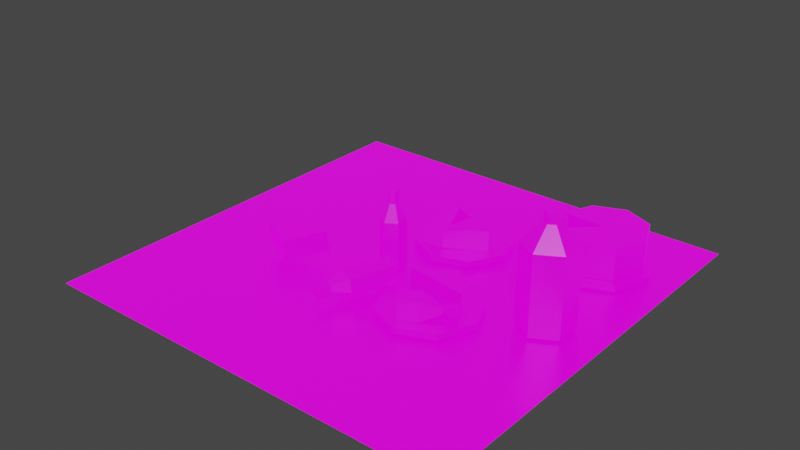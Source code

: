 # Source: picnic.blend  (saved by Blender 3.1.7; exported with 4.5.12 LTS)
import bpy
from mathutils import Matrix  # noqa: F401  (used for matrix-valued properties, if any)

bpy.ops.wm.read_factory_settings(use_empty=True)
scene = bpy.context.scene
scene.name = 'Scene'

# ---- collections
col_collection = bpy.data.collections.new('Collection'); scene.collection.children.link(col_collection)

# ---- images (referenced by path relative to the original .blend; pixels are not part of the script)
import os
ASSET_DIR = os.environ.get("B2B_ASSET_DIR", "")  # directory of the original .blend (textures are referenced by path, not embedded)
HERE = os.path.dirname(os.path.abspath(__file__))  # packed textures are extracted next to this script under _unpacked/

def load_image(name, relpath, width, height, colorspace="sRGB"):
    """Load a texture the original file referenced (path relative to the .blend, or extracted next to this script)."""
    p = next((c for c in (os.path.join(HERE, relpath), os.path.join(ASSET_DIR, relpath)) if relpath and os.path.exists(c)), "")
    if p:
        img = bpy.data.images.load(p, check_existing=True)
        img.name = name
    else:  # same state as the original file: an image datablock whose file is absent (Cycles renders it pink)
        img = bpy.data.images.new(name, width, height)
        img.source = "FILE"
        img.filepath = "//" + (relpath or name)
    img.colorspace_settings.name = colorspace
    return img
img_cake_pop_sammich_and_more_png = load_image('cake pop sammich and more.png', 'cake pop sammich and more.png', 1024, 1024, 'sRGB')

# ---- materials (node trees are filled in below, after node groups)
mat_poicnic = bpy.data.materials.new('poicnic')
mat_poicnic.alpha_threshold = 0.0
mat_poicnic.use_backface_culling = True
mat_poicnic.use_transparent_shadow = False
mat_poicnic.line_color = (0.0, 0.0, 0.0, 1.0)

# ---- material node trees
mat_poicnic.use_nodes = True; mat_poicnic.node_tree.nodes.clear()
_N = mat_poicnic.node_tree.nodes; _L = mat_poicnic.node_tree.links
n0 = _N.new('ShaderNodeOutputMaterial'); n0.name = 'Material Output'; n0.location = (300, 300)
n1 = _N.new('ShaderNodeBsdfPrincipled'); n1.name = 'Principled BSDF'; n1.location = (10, 300)
n1.distribution = 'GGX'
n1.subsurface_method = 'RANDOM_WALK_SKIN'
n1.inputs[0].default_value = (0.0, 0.0, 0.0, 1.0)
n1.inputs[2].default_value = 0.4
n1.inputs[3].default_value = 1.45
n1.inputs[28].default_value = 1.0
n2 = _N.new('ShaderNodeTexImage'); n2.name = 'Image Texture'; n2.location = (-280, -100)
n2.image = img_cake_pop_sammich_and_more_png
_L.new(n1.outputs[0], n0.inputs[0])
_L.new(n2.outputs[0], n1.inputs[27])
n0.is_active_output = True

# ---- world
world_world = bpy.data.worlds.new('World'); scene.world = world_world
world_world.use_nodes = True; world_world.node_tree.nodes.clear()
_N = world_world.node_tree.nodes; _L = world_world.node_tree.links
n0 = _N.new('ShaderNodeOutputWorld'); n0.name = 'World Output'; n0.location = (300, 300)
n1 = _N.new('ShaderNodeBackground'); n1.name = 'Background'; n1.location = (10, 300)
n1.inputs[0].default_value = (0.05088, 0.05088, 0.05088, 1.0)
_L.new(n1.outputs[0], n0.inputs[0])
n0.is_active_output = True
world_world.color = (0.05088, 0.05088, 0.05088)
world_world.use_sun_shadow = False
world_world.sun_shadow_jitter_overblur = 0.0

# ---- meshes
me_cube = bpy.data.meshes.new('Cube')
me_cube.from_pydata([(1.0, 1.0, 0.03848), (1.0, -1.0, 0.03848), (-1.0, 1.0, 0.03848), (-1.0, -1.0, 0.03848)], [], [(0, 2, 3, 1)])
_uv = me_cube.uv_layers.new(name='UVMap')
_uv.uv.foreach_set('vector', [0.0002164, 0.5426, 0.4574, 0.5426, 0.4574, 0.9998, 0.0002165, 0.9998])
me_cube.materials.append(mat_poicnic)
me_cube.use_remesh_preserve_volume = False
me_cube.use_remesh_preserve_attributes = False
me_cube.use_mirror_vertex_groups = False
me_cube.update()
me_cylinder_001 = bpy.data.meshes.new('Cylinder.001')
me_cylinder_001.from_pydata([(0.0, 0.0, -0.1), (0.0, 0.0, 0.05422), (0.0, 0.2, -0.1), (0.0, 0.2, 0.05422), (0.1414, 0.1414, -0.1), (0.1414, 0.1414, 0.05422), (0.2, -8.742e-09, -0.1), (0.2, -8.742e-09, 0.05422), (0.1414, -0.1414, -0.1), (0.1414, -0.1414, 0.05422), (-1.748e-08, -0.2, -0.1), (-1.748e-08, -0.2, 0.05422), (-0.1414, -0.1414, -0.1), (-0.1414, -0.1414, 0.05422), (-0.2, 2.385e-09, -0.1), (-0.2, 2.385e-09, 0.05422), (-0.1414, 0.1414, -0.1), (-0.1414, 0.1414, 0.05422)], [], [(0, 2, 4), (1, 5, 3), (2, 3, 5, 4), (0, 4, 6), (1, 7, 5), (4, 5, 7, 6), (0, 6, 8), (1, 9, 7), (6, 7, 9, 8), (0, 8, 10), (1, 11, 9), (8, 9, 11, 10), (0, 10, 12), (1, 13, 11), (10, 11, 13, 12), (0, 14, 16), (1, 17, 15), (14, 15, 17, 16), (0, 16, 2), (1, 3, 17), (16, 17, 3, 2), (14, 0, 1, 15), (12, 13, 1, 0)])
_uv = me_cylinder_001.uv_layers.new(name='UVMap')
_uv.uv.foreach_set('vector', [0.7992, 0.0803, 0.873, 0.11, 0.8303, 0.1535, 0.5708, 0.1635, 0.5103, 0.3096, 0.4247, 0.224, 0.9874, 0.4685, 0.8762, 0.4685, 0.8762, 0.3794, 0.9874, 0.3794, 0.7992, 0.0803, 0.8303, 0.1535, 0.7695, 0.1541, 0.5708, 0.1635, 0.6312, 0.3096, 0.5103, 0.3096, 0.9874, 0.3794, 0.8762, 0.3794, 0.8762, 0.2903, 0.9874, 0.2903, 0.7992, 0.0803, 0.7695, 0.1541, 0.726, 0.1114, 0.5708, 0.1635, 0.7168, 0.224, 0.6312, 0.3096, 0.9874, 0.2903, 0.8762, 0.2903, 0.8762, 0.2012, 0.9874, 0.2012, 0.7992, 0.0803, 0.726, 0.1114, 0.7254, 0.05055, 0.5708, 0.1635, 0.7168, 0.1031, 0.7168, 0.224, 0.9874, 0.2012, 0.8762, 0.2012, 0.8762, 0.1122, 0.9874, 0.1122, 0.7992, 0.0803, 0.7254, 0.05055, 0.7681, 0.007102, 0.5708, 0.1635, 0.6312, 0.01753, 0.7168, 0.1031, 0.9874, 0.1122, 0.8762, 0.1122, 0.8762, 0.02309, 0.9874, 0.02309, 0.7992, 0.0803, 0.829, 0.00653, 0.8724, 0.04917, 0.5708, 0.1635, 0.4247, 0.1031, 0.5103, 0.01753, 0.9874, 0.6467, 0.8762, 0.6467, 0.8762, 0.5576, 0.9874, 0.5576, 0.7992, 0.0803, 0.8724, 0.04917, 0.873, 0.11, 0.5708, 0.1635, 0.4247, 0.224, 0.4247, 0.1031, 0.9874, 0.5576, 0.8762, 0.5576, 0.8762, 0.4685, 0.9874, 0.4685, 0.9872, 0.6539, 0.9872, 0.7907, 0.8756, 0.792, 0.8756, 0.6552, 0.9872, 0.9275, 0.8756, 0.9287, 0.8756, 0.792, 0.9872, 0.7907])
me_cylinder_001.materials.append(mat_poicnic)
me_cylinder_001.use_remesh_fix_poles = True
me_cylinder_001.use_remesh_preserve_attributes = False
me_cylinder_001.update()
me_cylinder_002 = bpy.data.meshes.new('Cylinder.002')
me_cylinder_002.from_pydata([(0.0, 0.0, -0.1), (0.0, 0.0, 0.1), (0.0, 0.23, -0.1), (0.0, 0.23, 0.1), (0.1626, 0.1626, -0.1), (0.1626, 0.1626, 0.1), (0.23, -1.005e-08, -0.1), (0.23, -1.005e-08, 0.1), (0.1626, -0.1626, -0.1), (0.1626, -0.1626, 0.1), (-2.011e-08, -0.23, -0.1), (-2.011e-08, -0.23, 0.1), (-0.1626, -0.1626, -0.1), (-0.1626, -0.1626, 0.1), (-0.23, 2.743e-09, -0.1), (-0.23, 2.743e-09, 0.1), (-0.1626, 0.1626, -0.1), (-0.1626, 0.1626, 0.1)], [], [(0, 2, 4), (1, 5, 3), (2, 3, 5, 4), (0, 4, 6), (1, 7, 5), (4, 5, 7, 6), (0, 6, 8), (1, 9, 7), (6, 7, 9, 8), (0, 8, 10), (1, 11, 9), (8, 9, 11, 10), (0, 10, 12), (1, 13, 11), (10, 11, 13, 12), (0, 12, 14), (1, 15, 13), (12, 13, 15, 14), (0, 14, 16), (1, 17, 15), (14, 15, 17, 16), (0, 16, 2), (1, 3, 17), (16, 17, 3, 2)])
_uv = me_cylinder_002.uv_layers.new(name='UVMap')
_uv.uv.foreach_set('vector', [0.7868, 0.2942, 0.8578, 0.3237, 0.8162, 0.3653, 0.5417, 0.4428, 0.4952, 0.5552, 0.4294, 0.4894, 0.7976, 0.9784, 0.7976, 0.9875, 0.7478, 0.9875, 0.7478, 0.9784, 0.7868, 0.2942, 0.8162, 0.3653, 0.7573, 0.3653, 0.5417, 0.4428, 0.5883, 0.5552, 0.4952, 0.5552, 0.7478, 0.9784, 0.7478, 0.9875, 0.6979, 0.9875, 0.6979, 0.9784, 0.7868, 0.2942, 0.7573, 0.3653, 0.7157, 0.3237, 0.5417, 0.4428, 0.6541, 0.4894, 0.5883, 0.5552, 0.6979, 0.9784, 0.6979, 0.9875, 0.6481, 0.9875, 0.6481, 0.9784, 0.7868, 0.2942, 0.7157, 0.3237, 0.7157, 0.2648, 0.5417, 0.4428, 0.6541, 0.3963, 0.6541, 0.4894, 0.6481, 0.9784, 0.6481, 0.9875, 0.5982, 0.9875, 0.5982, 0.9784, 0.7868, 0.2942, 0.7157, 0.2648, 0.7573, 0.2231, 0.5417, 0.4428, 0.5883, 0.3305, 0.6541, 0.3963, 0.5982, 0.9784, 0.5982, 0.9875, 0.5484, 0.9875, 0.5484, 0.9784, 0.7868, 0.2942, 0.7573, 0.2231, 0.8162, 0.2231, 0.5417, 0.4428, 0.4952, 0.3305, 0.5883, 0.3305, 0.5484, 0.9784, 0.5484, 0.9875, 0.4985, 0.9875, 0.4985, 0.9784, 0.7868, 0.2942, 0.8162, 0.2231, 0.8578, 0.2648, 0.5417, 0.4428, 0.4294, 0.3963, 0.4952, 0.3305, 0.8973, 0.9784, 0.8973, 0.9875, 0.8475, 0.9875, 0.8475, 0.9784, 0.7868, 0.2942, 0.8578, 0.2648, 0.8578, 0.3237, 0.5417, 0.4428, 0.4294, 0.4894, 0.4294, 0.3963, 0.8475, 0.9784, 0.8475, 0.9875, 0.7976, 0.9875, 0.7976, 0.9784])
me_cylinder_002.materials.append(mat_poicnic)
me_cylinder_002.use_remesh_fix_poles = True
me_cylinder_002.use_remesh_preserve_attributes = False
me_cylinder_002.update()
me_cylinder_004 = bpy.data.meshes.new('Cylinder.004')
me_cylinder_004.from_pydata([(0.0, 0.06, -0.165), (0.0, 0.06, 0.05649), (0.05196, 0.03, -0.165), (0.05196, 0.03, 0.05649), (0.05196, -0.03, -0.165), (0.05196, -0.03, 0.05649), (-5.245e-09, -0.06, -0.165), (-5.245e-09, -0.06, 0.05649), (-0.05196, -0.03, -0.165), (-0.05196, -0.03, 0.05649), (-0.05196, 0.03, -0.165), (-0.05196, 0.03, 0.05649), (-7.614e-10, 0.02429, 0.132), (0.02104, 0.01215, 0.132), (0.02104, -0.01215, 0.132), (-2.885e-09, -0.02429, 0.132), (-0.02104, -0.01215, 0.132), (-0.02104, 0.01215, 0.132), (-5.142e-09, 0.02429, 0.1897), (0.02104, 0.01215, 0.1897), (0.02104, -0.01215, 0.1897), (-7.265e-09, -0.02429, 0.1897), (-0.02104, -0.01215, 0.1897), (-0.02104, 0.01215, 0.1897)], [], [(0, 1, 3, 2), (2, 3, 5, 4), (4, 5, 7, 6), (6, 7, 9, 8), (5, 3, 13, 14), (8, 9, 11, 10), (10, 11, 1, 0), (0, 2, 4, 6, 8, 10), (15, 14, 20, 21), (11, 9, 16, 17), (3, 1, 12, 13), (7, 5, 14, 15), (1, 11, 17, 12), (9, 7, 15, 16), (19, 18, 23, 22, 21, 20), (13, 12, 18, 19), (12, 17, 23, 18), (16, 15, 21, 22), (14, 13, 19, 20), (17, 16, 22, 23)])
_uv = me_cylinder_004.uv_layers.new(name='UVMap')
_uv.uv.foreach_set('vector', [0.2309, 0.3176, 0.2309, 0.4388, 0.1863, 0.4388, 0.1863, 0.3176, 0.1863, 0.3176, 0.1863, 0.4388, 0.1417, 0.4388, 0.1417, 0.3176, 0.1417, 0.3176, 0.1417, 0.4388, 0.09712, 0.4388, 0.09712, 0.3176, 0.09712, 0.3176, 0.09712, 0.4388, 0.05253, 0.4388, 0.05253, 0.3176, 0.1417, 0.4388, 0.1863, 0.4388, 0.173, 0.4903, 0.155, 0.4903, 0.05253, 0.3176, 0.05253, 0.4388, 0.00795, 0.4388, 0.00795, 0.3176, 0.2754, 0.3176, 0.2755, 0.4388, 0.2309, 0.4388, 0.2309, 0.3176, 0.3733, 0.4946, 0.3542, 0.5276, 0.3161, 0.5276, 0.297, 0.4946, 0.3161, 0.4615, 0.3542, 0.4615, 0.1104, 0.4903, 0.1284, 0.4903, 0.1284, 0.5332, 0.1104, 0.5332, 0.00795, 0.4388, 0.05253, 0.4388, 0.03927, 0.4903, 0.02122, 0.4903, 0.1863, 0.4388, 0.2309, 0.4388, 0.2176, 0.4903, 0.1995, 0.4903, 0.09712, 0.4388, 0.1417, 0.4388, 0.1284, 0.4903, 0.1104, 0.4903, 0.2309, 0.4388, 0.2755, 0.4388, 0.2622, 0.4903, 0.2441, 0.4903, 0.05253, 0.4388, 0.09712, 0.4388, 0.08385, 0.4903, 0.0658, 0.4903, 0.3733, 0.5142, 0.3811, 0.5008, 0.3965, 0.5008, 0.4042, 0.5142, 0.3965, 0.5276, 0.3811, 0.5276, 0.1995, 0.4903, 0.2176, 0.4903, 0.2176, 0.5332, 0.1995, 0.5332, 0.2441, 0.4903, 0.2622, 0.4903, 0.2622, 0.5332, 0.2441, 0.5332, 0.0658, 0.4903, 0.08385, 0.4903, 0.08385, 0.5332, 0.0658, 0.5332, 0.155, 0.4903, 0.173, 0.4903, 0.173, 0.5332, 0.155, 0.5332, 0.02122, 0.4903, 0.03927, 0.4903, 0.03927, 0.5332, 0.02122, 0.5332])
me_cylinder_004.materials.append(mat_poicnic)
me_cylinder_004.use_remesh_fix_poles = True
me_cylinder_004.use_remesh_preserve_attributes = False
me_cylinder_004.update()
me_cylinder_005 = bpy.data.meshes.new('Cylinder.005')
me_cylinder_005.from_pydata([(0.0, 0.06, -0.165), (0.0, 0.06, 0.1302), (0.05196, 0.03, -0.165), (0.05196, 0.03, 0.1302), (0.05196, -0.03, -0.165), (0.05196, -0.03, 0.1302), (-5.245e-09, -0.06, -0.165), (-5.245e-09, -0.06, 0.1302), (-0.05196, -0.03, -0.165), (-0.05196, -0.03, 0.1302), (-0.05196, 0.03, -0.165), (-0.05196, 0.03, 0.1302), (1.841e-08, 0.01658, 0.2028), (0.01436, 0.008288, 0.2028), (0.01436, -0.008288, 0.2028), (1.696e-08, -0.01658, 0.2028), (-0.01436, -0.008288, 0.2028), (-0.01436, 0.008288, 0.2028), (1.542e-08, 0.01658, 0.2421), (0.01436, 0.008288, 0.2421), (0.01436, -0.008288, 0.2421), (1.398e-08, -0.01658, 0.2421), (-0.01436, -0.008288, 0.2421), (-0.01436, 0.008288, 0.2421)], [], [(0, 1, 3, 2), (2, 3, 5, 4), (4, 5, 7, 6), (6, 7, 9, 8), (5, 3, 13, 14), (8, 9, 11, 10), (10, 11, 1, 0), (0, 2, 4, 6, 8, 10), (15, 14, 20, 21), (11, 9, 16, 17), (3, 1, 12, 13), (7, 5, 14, 15), (1, 11, 17, 12), (9, 7, 15, 16), (19, 18, 23, 22, 21, 20), (13, 12, 18, 19), (12, 17, 23, 18), (16, 15, 21, 22), (14, 13, 19, 20), (17, 16, 22, 23)])
_uv = me_cylinder_005.uv_layers.new(name='UVMap')
_uv.uv.foreach_set('vector', [0.3384, 0.01418, 0.3384, 0.185, 0.2727, 0.185, 0.2727, 0.01418, 0.2727, 0.01418, 0.2727, 0.185, 0.207, 0.185, 0.207, 0.01418, 0.207, 0.01418, 0.207, 0.185, 0.1413, 0.185, 0.1413, 0.01418, 0.1413, 0.01418, 0.1413, 0.185, 0.07564, 0.185, 0.07564, 0.01418, 0.207, 0.185, 0.2727, 0.185, 0.2489, 0.2574, 0.2308, 0.2574, 0.07564, 0.01418, 0.07564, 0.185, 0.009952, 0.185, 0.009952, 0.01418, 0.4041, 0.01418, 0.4041, 0.185, 0.3384, 0.185, 0.3384, 0.01418, 0.324, 0.334, 0.3831, 0.334, 0.4126, 0.3851, 0.3831, 0.4363, 0.324, 0.4363, 0.2945, 0.3851, 0.1651, 0.2574, 0.1832, 0.2574, 0.1832, 0.3004, 0.1651, 0.3004, 0.009952, 0.185, 0.07564, 0.185, 0.05187, 0.2574, 0.03372, 0.2574, 0.2727, 0.185, 0.3384, 0.185, 0.3146, 0.2574, 0.2965, 0.2574, 0.1413, 0.185, 0.207, 0.185, 0.1832, 0.2574, 0.1651, 0.2574, 0.3384, 0.185, 0.4041, 0.185, 0.3803, 0.2574, 0.3621, 0.2574, 0.07564, 0.185, 0.1413, 0.185, 0.1176, 0.2574, 0.09941, 0.2574, 0.3862, 0.4766, 0.378, 0.4624, 0.3862, 0.4483, 0.4025, 0.4483, 0.4107, 0.4624, 0.4025, 0.4766, 0.2965, 0.2574, 0.3146, 0.2574, 0.3146, 0.3004, 0.2965, 0.3004, 0.3621, 0.2574, 0.3803, 0.2574, 0.3803, 0.3004, 0.3621, 0.3004, 0.09941, 0.2574, 0.1176, 0.2574, 0.1176, 0.3004, 0.09941, 0.3004, 0.2308, 0.2574, 0.2489, 0.2574, 0.2489, 0.3004, 0.2308, 0.3004, 0.03372, 0.2574, 0.05187, 0.2574, 0.05187, 0.3004, 0.03372, 0.3004])
me_cylinder_005.materials.append(mat_poicnic)
me_cylinder_005.use_remesh_fix_poles = True
me_cylinder_005.use_remesh_preserve_attributes = False
me_cylinder_005.update()
me_cube_003 = bpy.data.meshes.new('Cube.003')
me_cube_003.from_pydata([(-0.9399, -0.9542, -0.5952), (-0.9637, -0.9542, 0.3954), (1.06, -0.9542, -0.5952), (1.036, -0.9542, 0.3954), (1.06, 1.046, -0.5952), (1.036, 1.046, 0.3954)], [], [(0, 1, 5, 4), (4, 2, 0), (4, 5, 3, 2), (2, 3, 1, 0), (1, 3, 5)])
_uv = me_cube_003.uv_layers.new(name='UVMap')
_uv.uv.foreach_set('vector', [0.811, 0.3917, 0.8637, 0.4426, 0.7158, 0.5905, 0.6632, 0.5396, 0.6632, 0.5396, 0.6632, 0.3917, 0.811, 0.3917, 0.4817, 0.7014, 0.4826, 0.6269, 0.633, 0.6287, 0.6321, 0.7032, 0.6321, 0.7032, 0.633, 0.6287, 0.7835, 0.6269, 0.7826, 0.7014, 0.8637, 0.4426, 0.8637, 0.5905, 0.7158, 0.5905])
me_cube_003.materials.append(mat_poicnic)
me_cube_003.use_remesh_fix_poles = True
me_cube_003.use_remesh_preserve_attributes = False
me_cube_003.update()
me_cube_006 = bpy.data.meshes.new('Cube.006')
me_cube_006.from_pydata([(-0.03007, -0.03007, -0.03007), (-0.03007, -0.03007, 0.03007), (-0.03007, 0.03007, -0.03007), (-0.03007, 0.03007, 0.03007), (0.03007, -0.03007, -0.03007), (0.03007, -0.03007, 0.03007), (0.03007, 0.03007, -0.03007), (0.03007, 0.03007, 0.03007), (0.08647, 0.009292, 0.009292), (0.08647, 0.009292, -0.009292), (0.08647, -0.009292, -0.009292), (0.08647, -0.009292, 0.009292), (0.1266, 0.01738, 0.01738), (0.1266, 0.01738, -0.01738), (0.1266, -0.01738, -0.01738), (0.1266, -0.01738, 0.01738)], [], [(0, 1, 3, 2), (2, 3, 7, 6), (7, 5, 11, 8), (4, 5, 1, 0), (2, 6, 4, 0), (7, 3, 1, 5), (11, 10, 14, 15), (6, 7, 8, 9), (5, 4, 10, 11), (4, 6, 9, 10), (13, 12, 15, 14), (10, 9, 13, 14), (8, 11, 15, 12), (9, 8, 12, 13)])
_uv = me_cube_006.uv_layers.new(name='UVMap')
_uv.uv.foreach_set('vector', [0.8646, 0.7427, 0.7989, 0.7427, 0.7989, 0.677, 0.8646, 0.677, 0.6676, 0.7427, 0.7333, 0.7427, 0.7333, 0.8083, 0.6676, 0.8083, 0.7333, 0.8083, 0.7989, 0.8083, 0.7763, 0.874, 0.756, 0.874, 0.8646, 0.8083, 0.7989, 0.8083, 0.7989, 0.7427, 0.8646, 0.7427, 0.6676, 0.7427, 0.6676, 0.8083, 0.602, 0.8083, 0.602, 0.7427, 0.7333, 0.8083, 0.7333, 0.7427, 0.7989, 0.7427, 0.7989, 0.8083, 0.8216, 0.874, 0.8419, 0.874, 0.8508, 0.9187, 0.8128, 0.9187, 0.6676, 0.8083, 0.7333, 0.8083, 0.7106, 0.874, 0.6903, 0.874, 0.7989, 0.8083, 0.8646, 0.8083, 0.8419, 0.874, 0.8216, 0.874, 0.602, 0.8083, 0.6676, 0.8083, 0.6449, 0.874, 0.6246, 0.874, 0.8508, 0.9566, 0.8128, 0.9566, 0.8128, 0.9187, 0.8508, 0.9187, 0.6246, 0.874, 0.6449, 0.874, 0.6538, 0.9187, 0.6158, 0.9187, 0.756, 0.874, 0.7763, 0.874, 0.7851, 0.9187, 0.7471, 0.9187, 0.6903, 0.874, 0.7106, 0.874, 0.7194, 0.9187, 0.6815, 0.9187])
me_cube_006.materials.append(mat_poicnic)
me_cube_006.use_remesh_fix_poles = True
me_cube_006.use_remesh_preserve_attributes = False
me_cube_006.update()
me_cylinder_008 = bpy.data.meshes.new('Cylinder.008')
me_cylinder_008.from_pydata([(0.0, 0.0, -0.1), (0.0, 0.0, 0.1), (0.0, 0.23, -0.1), (0.0, 0.23, 0.1), (0.1626, 0.1626, -0.1), (0.1626, 0.1626, 0.1), (0.23, -1.005e-08, -0.1), (0.23, -1.005e-08, 0.1), (0.1626, -0.1626, -0.1), (0.1626, -0.1626, 0.1), (-2.011e-08, -0.23, -0.1), (-2.011e-08, -0.23, 0.1), (-0.1626, -0.1626, -0.1), (-0.1626, -0.1626, 0.1), (-0.23, 2.743e-09, -0.1), (-0.23, 2.743e-09, 0.1), (-0.1626, 0.1626, -0.1), (-0.1626, 0.1626, 0.1)], [], [(0, 2, 4), (1, 5, 3), (2, 3, 5, 4), (0, 4, 6), (1, 7, 5), (4, 5, 7, 6), (0, 6, 8), (1, 9, 7), (6, 7, 9, 8), (0, 8, 10), (1, 11, 9), (8, 9, 11, 10), (0, 10, 12), (1, 13, 11), (10, 11, 13, 12), (0, 12, 14), (1, 15, 13), (12, 13, 15, 14), (0, 14, 16), (1, 17, 15), (14, 15, 17, 16), (0, 16, 2), (1, 3, 17), (16, 17, 3, 2)])
_uv = me_cylinder_008.uv_layers.new(name='UVMap')
_uv.uv.foreach_set('vector', [0.7868, 0.2942, 0.8578, 0.3237, 0.8162, 0.3653, 0.5417, 0.4428, 0.4952, 0.5552, 0.4294, 0.4894, 0.7976, 0.9784, 0.7976, 0.9875, 0.7478, 0.9875, 0.7478, 0.9784, 0.7868, 0.2942, 0.8162, 0.3653, 0.7573, 0.3653, 0.5417, 0.4428, 0.5883, 0.5552, 0.4952, 0.5552, 0.7478, 0.9784, 0.7478, 0.9875, 0.6979, 0.9875, 0.6979, 0.9784, 0.7868, 0.2942, 0.7573, 0.3653, 0.7157, 0.3237, 0.5417, 0.4428, 0.6541, 0.4894, 0.5883, 0.5552, 0.6979, 0.9784, 0.6979, 0.9875, 0.6481, 0.9875, 0.6481, 0.9784, 0.7868, 0.2942, 0.7157, 0.3237, 0.7157, 0.2648, 0.5417, 0.4428, 0.6541, 0.3963, 0.6541, 0.4894, 0.6481, 0.9784, 0.6481, 0.9875, 0.5982, 0.9875, 0.5982, 0.9784, 0.7868, 0.2942, 0.7157, 0.2648, 0.7573, 0.2231, 0.5417, 0.4428, 0.5883, 0.3305, 0.6541, 0.3963, 0.5982, 0.9784, 0.5982, 0.9875, 0.5484, 0.9875, 0.5484, 0.9784, 0.7868, 0.2942, 0.7573, 0.2231, 0.8162, 0.2231, 0.5417, 0.4428, 0.4952, 0.3305, 0.5883, 0.3305, 0.5484, 0.9784, 0.5484, 0.9875, 0.4985, 0.9875, 0.4985, 0.9784, 0.7868, 0.2942, 0.8162, 0.2231, 0.8578, 0.2648, 0.5417, 0.4428, 0.4294, 0.3963, 0.4952, 0.3305, 0.8973, 0.9784, 0.8973, 0.9875, 0.8475, 0.9875, 0.8475, 0.9784, 0.7868, 0.2942, 0.8578, 0.2648, 0.8578, 0.3237, 0.5417, 0.4428, 0.4294, 0.4894, 0.4294, 0.3963, 0.8475, 0.9784, 0.8475, 0.9875, 0.7976, 0.9875, 0.7976, 0.9784])
me_cylinder_008.materials.append(mat_poicnic)
me_cylinder_008.use_remesh_fix_poles = True
me_cylinder_008.use_remesh_preserve_attributes = False
me_cylinder_008.update()
me_cube_007 = bpy.data.meshes.new('Cube.007')
me_cube_007.from_pydata([(-0.9399, -0.9542, -0.5952), (-0.9637, -0.9542, 0.3954), (1.06, -0.9542, -0.5952), (1.036, -0.9542, 0.3954), (1.06, 1.046, -0.5952), (1.036, 1.046, 0.3954)], [], [(0, 1, 5, 4), (4, 2, 0), (4, 5, 3, 2), (2, 3, 1, 0), (1, 3, 5)])
_uv = me_cube_007.uv_layers.new(name='UVMap')
_uv.uv.foreach_set('vector', [0.811, 0.3917, 0.8637, 0.4426, 0.7158, 0.5905, 0.6632, 0.5396, 0.6632, 0.5396, 0.6632, 0.3917, 0.811, 0.3917, 0.4817, 0.7014, 0.4826, 0.6269, 0.633, 0.6287, 0.6321, 0.7032, 0.6321, 0.7032, 0.633, 0.6287, 0.7835, 0.6269, 0.7826, 0.7014, 0.8637, 0.4426, 0.8637, 0.5905, 0.7158, 0.5905])
me_cube_007.materials.append(mat_poicnic)
me_cube_007.use_remesh_fix_poles = True
me_cube_007.use_remesh_preserve_attributes = False
me_cube_007.update()
me_cylinder_009 = bpy.data.meshes.new('Cylinder.009')
me_cylinder_009.from_pydata([(0.0, 0.0, -0.1), (0.0, 0.0, 0.1), (0.0, 0.23, -0.1), (0.0, 0.23, 0.1), (0.1626, 0.1626, -0.1), (0.1626, 0.1626, 0.1), (0.23, -1.005e-08, -0.1), (0.23, -1.005e-08, 0.1), (0.1626, -0.1626, -0.1), (0.1626, -0.1626, 0.1), (-2.011e-08, -0.23, -0.1), (-2.011e-08, -0.23, 0.1), (-0.1626, -0.1626, -0.1), (-0.1626, -0.1626, 0.1), (-0.23, 2.743e-09, -0.1), (-0.23, 2.743e-09, 0.1), (-0.1626, 0.1626, -0.1), (-0.1626, 0.1626, 0.1)], [], [(0, 2, 4), (1, 5, 3), (2, 3, 5, 4), (0, 4, 6), (1, 7, 5), (4, 5, 7, 6), (0, 6, 8), (1, 9, 7), (6, 7, 9, 8), (0, 8, 10), (1, 11, 9), (8, 9, 11, 10), (0, 10, 12), (1, 13, 11), (10, 11, 13, 12), (0, 12, 14), (1, 15, 13), (12, 13, 15, 14), (0, 14, 16), (1, 17, 15), (14, 15, 17, 16), (0, 16, 2), (1, 3, 17), (16, 17, 3, 2)])
_uv = me_cylinder_009.uv_layers.new(name='UVMap')
_uv.uv.foreach_set('vector', [0.7868, 0.2942, 0.8578, 0.3237, 0.8162, 0.3653, 0.5417, 0.4428, 0.4952, 0.5552, 0.4294, 0.4894, 0.7976, 0.9784, 0.7976, 0.9875, 0.7478, 0.9875, 0.7478, 0.9784, 0.7868, 0.2942, 0.8162, 0.3653, 0.7573, 0.3653, 0.5417, 0.4428, 0.5883, 0.5552, 0.4952, 0.5552, 0.7478, 0.9784, 0.7478, 0.9875, 0.6979, 0.9875, 0.6979, 0.9784, 0.7868, 0.2942, 0.7573, 0.3653, 0.7157, 0.3237, 0.5417, 0.4428, 0.6541, 0.4894, 0.5883, 0.5552, 0.6979, 0.9784, 0.6979, 0.9875, 0.6481, 0.9875, 0.6481, 0.9784, 0.7868, 0.2942, 0.7157, 0.3237, 0.7157, 0.2648, 0.5417, 0.4428, 0.6541, 0.3963, 0.6541, 0.4894, 0.6481, 0.9784, 0.6481, 0.9875, 0.5982, 0.9875, 0.5982, 0.9784, 0.7868, 0.2942, 0.7157, 0.2648, 0.7573, 0.2231, 0.5417, 0.4428, 0.5883, 0.3305, 0.6541, 0.3963, 0.5982, 0.9784, 0.5982, 0.9875, 0.5484, 0.9875, 0.5484, 0.9784, 0.7868, 0.2942, 0.7573, 0.2231, 0.8162, 0.2231, 0.5417, 0.4428, 0.4952, 0.3305, 0.5883, 0.3305, 0.5484, 0.9784, 0.5484, 0.9875, 0.4985, 0.9875, 0.4985, 0.9784, 0.7868, 0.2942, 0.8162, 0.2231, 0.8578, 0.2648, 0.5417, 0.4428, 0.4294, 0.3963, 0.4952, 0.3305, 0.8973, 0.9784, 0.8973, 0.9875, 0.8475, 0.9875, 0.8475, 0.9784, 0.7868, 0.2942, 0.8578, 0.2648, 0.8578, 0.3237, 0.5417, 0.4428, 0.4294, 0.4894, 0.4294, 0.3963, 0.8475, 0.9784, 0.8475, 0.9875, 0.7976, 0.9875, 0.7976, 0.9784])
me_cylinder_009.materials.append(mat_poicnic)
me_cylinder_009.use_remesh_fix_poles = True
me_cylinder_009.use_remesh_preserve_attributes = False
me_cylinder_009.update()
me_cube_008 = bpy.data.meshes.new('Cube.008')
me_cube_008.from_pydata([(-0.9399, -0.9542, -0.5952), (-0.9637, -0.9542, 0.3954), (1.06, -0.9542, -0.5952), (1.036, -0.9542, 0.3954), (1.06, 1.046, -0.5952), (1.036, 1.046, 0.3954)], [], [(0, 1, 5, 4), (4, 2, 0), (4, 5, 3, 2), (2, 3, 1, 0), (1, 3, 5)])
_uv = me_cube_008.uv_layers.new(name='UVMap')
_uv.uv.foreach_set('vector', [0.811, 0.3917, 0.8637, 0.4426, 0.7158, 0.5905, 0.6632, 0.5396, 0.6632, 0.5396, 0.6632, 0.3917, 0.811, 0.3917, 0.4817, 0.7014, 0.4826, 0.6269, 0.633, 0.6287, 0.6321, 0.7032, 0.6321, 0.7032, 0.633, 0.6287, 0.7835, 0.6269, 0.7826, 0.7014, 0.8637, 0.4426, 0.8637, 0.5905, 0.7158, 0.5905])
me_cube_008.materials.append(mat_poicnic)
me_cube_008.use_remesh_fix_poles = True
me_cube_008.use_remesh_preserve_attributes = False
me_cube_008.update()
me_cylinder_010 = bpy.data.meshes.new('Cylinder.010')
me_cylinder_010.from_pydata([(0.0, 0.06, -0.165), (0.0, 0.06, 0.05649), (0.05196, 0.03, -0.165), (0.05196, 0.03, 0.05649), (0.05196, -0.03, -0.165), (0.05196, -0.03, 0.05649), (-5.245e-09, -0.06, -0.165), (-5.245e-09, -0.06, 0.05649), (-0.05196, -0.03, -0.165), (-0.05196, -0.03, 0.05649), (-0.05196, 0.03, -0.165), (-0.05196, 0.03, 0.05649), (-7.614e-10, 0.02429, 0.132), (0.02104, 0.01215, 0.132), (0.02104, -0.01215, 0.132), (-2.885e-09, -0.02429, 0.132), (-0.02104, -0.01215, 0.132), (-0.02104, 0.01215, 0.132), (-5.142e-09, 0.02429, 0.1897), (0.02104, 0.01215, 0.1897), (0.02104, -0.01215, 0.1897), (-7.265e-09, -0.02429, 0.1897), (-0.02104, -0.01215, 0.1897), (-0.02104, 0.01215, 0.1897)], [], [(0, 1, 3, 2), (2, 3, 5, 4), (4, 5, 7, 6), (6, 7, 9, 8), (5, 3, 13, 14), (8, 9, 11, 10), (10, 11, 1, 0), (0, 2, 4, 6, 8, 10), (15, 14, 20, 21), (11, 9, 16, 17), (3, 1, 12, 13), (7, 5, 14, 15), (1, 11, 17, 12), (9, 7, 15, 16), (19, 18, 23, 22, 21, 20), (13, 12, 18, 19), (12, 17, 23, 18), (16, 15, 21, 22), (14, 13, 19, 20), (17, 16, 22, 23)])
_uv = me_cylinder_010.uv_layers.new(name='UVMap')
_uv.uv.foreach_set('vector', [0.2309, 0.3176, 0.2309, 0.4388, 0.1863, 0.4388, 0.1863, 0.3176, 0.1863, 0.3176, 0.1863, 0.4388, 0.1417, 0.4388, 0.1417, 0.3176, 0.1417, 0.3176, 0.1417, 0.4388, 0.09712, 0.4388, 0.09712, 0.3176, 0.09712, 0.3176, 0.09712, 0.4388, 0.05253, 0.4388, 0.05253, 0.3176, 0.1417, 0.4388, 0.1863, 0.4388, 0.173, 0.4903, 0.155, 0.4903, 0.05253, 0.3176, 0.05253, 0.4388, 0.00795, 0.4388, 0.00795, 0.3176, 0.2754, 0.3176, 0.2755, 0.4388, 0.2309, 0.4388, 0.2309, 0.3176, 0.3733, 0.4946, 0.3542, 0.5276, 0.3161, 0.5276, 0.297, 0.4946, 0.3161, 0.4615, 0.3542, 0.4615, 0.1104, 0.4903, 0.1284, 0.4903, 0.1284, 0.5332, 0.1104, 0.5332, 0.00795, 0.4388, 0.05253, 0.4388, 0.03927, 0.4903, 0.02122, 0.4903, 0.1863, 0.4388, 0.2309, 0.4388, 0.2176, 0.4903, 0.1995, 0.4903, 0.09712, 0.4388, 0.1417, 0.4388, 0.1284, 0.4903, 0.1104, 0.4903, 0.2309, 0.4388, 0.2755, 0.4388, 0.2622, 0.4903, 0.2441, 0.4903, 0.05253, 0.4388, 0.09712, 0.4388, 0.08385, 0.4903, 0.0658, 0.4903, 0.3733, 0.5142, 0.3811, 0.5008, 0.3965, 0.5008, 0.4042, 0.5142, 0.3965, 0.5276, 0.3811, 0.5276, 0.1995, 0.4903, 0.2176, 0.4903, 0.2176, 0.5332, 0.1995, 0.5332, 0.2441, 0.4903, 0.2622, 0.4903, 0.2622, 0.5332, 0.2441, 0.5332, 0.0658, 0.4903, 0.08385, 0.4903, 0.08385, 0.5332, 0.0658, 0.5332, 0.155, 0.4903, 0.173, 0.4903, 0.173, 0.5332, 0.155, 0.5332, 0.02122, 0.4903, 0.03927, 0.4903, 0.03927, 0.5332, 0.02122, 0.5332])
me_cylinder_010.materials.append(mat_poicnic)
me_cylinder_010.use_remesh_fix_poles = True
me_cylinder_010.use_remesh_preserve_attributes = False
me_cylinder_010.update()
me_cylinder_011 = bpy.data.meshes.new('Cylinder.011')
me_cylinder_011.from_pydata([(0.0, 0.06, -0.165), (0.0, 0.06, 0.05649), (0.05196, 0.03, -0.165), (0.05196, 0.03, 0.05649), (0.05196, -0.03, -0.165), (0.05196, -0.03, 0.05649), (-5.245e-09, -0.06, -0.165), (-5.245e-09, -0.06, 0.05649), (-0.05196, -0.03, -0.165), (-0.05196, -0.03, 0.05649), (-0.05196, 0.03, -0.165), (-0.05196, 0.03, 0.05649), (-7.614e-10, 0.02429, 0.132), (0.02104, 0.01215, 0.132), (0.02104, -0.01215, 0.132), (-2.885e-09, -0.02429, 0.132), (-0.02104, -0.01215, 0.132), (-0.02104, 0.01215, 0.132), (-5.142e-09, 0.02429, 0.1897), (0.02104, 0.01215, 0.1897), (0.02104, -0.01215, 0.1897), (-7.265e-09, -0.02429, 0.1897), (-0.02104, -0.01215, 0.1897), (-0.02104, 0.01215, 0.1897)], [], [(0, 1, 3, 2), (2, 3, 5, 4), (4, 5, 7, 6), (6, 7, 9, 8), (5, 3, 13, 14), (8, 9, 11, 10), (10, 11, 1, 0), (0, 2, 4, 6, 8, 10), (15, 14, 20, 21), (11, 9, 16, 17), (3, 1, 12, 13), (7, 5, 14, 15), (1, 11, 17, 12), (9, 7, 15, 16), (19, 18, 23, 22, 21, 20), (13, 12, 18, 19), (12, 17, 23, 18), (16, 15, 21, 22), (14, 13, 19, 20), (17, 16, 22, 23)])
_uv = me_cylinder_011.uv_layers.new(name='UVMap')
_uv.uv.foreach_set('vector', [0.2309, 0.3176, 0.2309, 0.4388, 0.1863, 0.4388, 0.1863, 0.3176, 0.1863, 0.3176, 0.1863, 0.4388, 0.1417, 0.4388, 0.1417, 0.3176, 0.1417, 0.3176, 0.1417, 0.4388, 0.09712, 0.4388, 0.09712, 0.3176, 0.09712, 0.3176, 0.09712, 0.4388, 0.05253, 0.4388, 0.05253, 0.3176, 0.1417, 0.4388, 0.1863, 0.4388, 0.173, 0.4903, 0.155, 0.4903, 0.05253, 0.3176, 0.05253, 0.4388, 0.00795, 0.4388, 0.00795, 0.3176, 0.2754, 0.3176, 0.2755, 0.4388, 0.2309, 0.4388, 0.2309, 0.3176, 0.3733, 0.4946, 0.3542, 0.5276, 0.3161, 0.5276, 0.297, 0.4946, 0.3161, 0.4615, 0.3542, 0.4615, 0.1104, 0.4903, 0.1284, 0.4903, 0.1284, 0.5332, 0.1104, 0.5332, 0.00795, 0.4388, 0.05253, 0.4388, 0.03927, 0.4903, 0.02122, 0.4903, 0.1863, 0.4388, 0.2309, 0.4388, 0.2176, 0.4903, 0.1995, 0.4903, 0.09712, 0.4388, 0.1417, 0.4388, 0.1284, 0.4903, 0.1104, 0.4903, 0.2309, 0.4388, 0.2755, 0.4388, 0.2622, 0.4903, 0.2441, 0.4903, 0.05253, 0.4388, 0.09712, 0.4388, 0.08385, 0.4903, 0.0658, 0.4903, 0.3733, 0.5142, 0.3811, 0.5008, 0.3965, 0.5008, 0.4042, 0.5142, 0.3965, 0.5276, 0.3811, 0.5276, 0.1995, 0.4903, 0.2176, 0.4903, 0.2176, 0.5332, 0.1995, 0.5332, 0.2441, 0.4903, 0.2622, 0.4903, 0.2622, 0.5332, 0.2441, 0.5332, 0.0658, 0.4903, 0.08385, 0.4903, 0.08385, 0.5332, 0.0658, 0.5332, 0.155, 0.4903, 0.173, 0.4903, 0.173, 0.5332, 0.155, 0.5332, 0.02122, 0.4903, 0.03927, 0.4903, 0.03927, 0.5332, 0.02122, 0.5332])
me_cylinder_011.materials.append(mat_poicnic)
me_cylinder_011.use_remesh_fix_poles = True
me_cylinder_011.use_remesh_preserve_attributes = False
me_cylinder_011.update()
me_cube_009 = bpy.data.meshes.new('Cube.009')
me_cube_009.from_pydata([(-0.9399, -0.9542, -0.5952), (-0.9637, -0.9542, 0.3954), (1.06, -0.9542, -0.5952), (1.036, -0.9542, 0.3954), (1.06, 1.046, -0.5952), (1.036, 1.046, 0.3954)], [], [(0, 1, 5, 4), (4, 2, 0), (4, 5, 3, 2), (2, 3, 1, 0), (1, 3, 5)])
_uv = me_cube_009.uv_layers.new(name='UVMap')
_uv.uv.foreach_set('vector', [0.811, 0.3917, 0.8637, 0.4426, 0.7158, 0.5905, 0.6632, 0.5396, 0.6632, 0.5396, 0.6632, 0.3917, 0.811, 0.3917, 0.4817, 0.7014, 0.4826, 0.6269, 0.633, 0.6287, 0.6321, 0.7032, 0.6321, 0.7032, 0.633, 0.6287, 0.7835, 0.6269, 0.7826, 0.7014, 0.8637, 0.4426, 0.8637, 0.5905, 0.7158, 0.5905])
me_cube_009.materials.append(mat_poicnic)
me_cube_009.use_remesh_fix_poles = True
me_cube_009.use_remesh_preserve_attributes = False
me_cube_009.update()

# ---- objects
ob_blanket = bpy.data.objects.new('blanket', me_cube)
ob_cake = bpy.data.objects.new('cake', me_cylinder_001)
ob_plate = bpy.data.objects.new('plate', me_cylinder_002)
ob_beer = bpy.data.objects.new('beer', me_cylinder_004)
ob_pop = bpy.data.objects.new('pop', me_cylinder_005)
ob_sammich = bpy.data.objects.new('sammich', me_cube_003)
ob_chicken = bpy.data.objects.new('chicken', me_cube_006)
ob_plate_001 = bpy.data.objects.new('plate.001', me_cylinder_008)
ob_sammich_001 = bpy.data.objects.new('sammich.001', me_cube_007)
ob_plate_002 = bpy.data.objects.new('plate.002', me_cylinder_009)
ob_sammich_002 = bpy.data.objects.new('sammich.002', me_cube_008)
ob_beer_001 = bpy.data.objects.new('beer.001', me_cylinder_010)
ob_beer_002 = bpy.data.objects.new('beer.002', me_cylinder_011)
ob_sammich_003 = bpy.data.objects.new('sammich.003', me_cube_009)

# ---- transforms, parenting, visibility, modifiers, constraints
ob_blanket.location = (-0.01058, 0.02494, 0.03482)
ob_blanket.lock_rotations_4d = False
ob_blanket.empty_display_type = 'ARROWS'
ob_blanket.lineart.crease_threshold = 0.0
ob_cake.location = (0.6459, 0.5913, 0.2159)
ob_plate.location = (0.651, 0.5851, 0.09889)
ob_plate.scale = (1.0, 1.0, 0.1411)
ob_beer.location = (0.6361, 0.2626, 0.2496)
ob_beer.rotation_euler = (0.0, -0.0, -2.422)
ob_pop.location = (0.7315, 0.02535, 0.2908)
ob_pop.scale = (2.069, 2.069, 1.244)
ob_sammich.location = (0.3181, -0.1598, 0.159)
ob_sammich.rotation_euler = (-3.168, 0.04976, 6.955)
ob_sammich.scale = (0.1, 0.1, 0.1)
ob_chicken.location = (0.311, -0.299, 0.1606)
ob_chicken.rotation_euler = (0.0, -0.0, 0.5045)
ob_chicken.scale = (1.516, 1.516, 1.516)
ob_plate_001.location = (0.3128, -0.1764, 0.09889)
ob_plate_001.scale = (1.0, 1.0, 0.1411)
ob_sammich_001.location = (0.09411, 0.3686, 0.159)
ob_sammich_001.rotation_euler = (-3.168, 0.04976, 5.306)
ob_sammich_001.scale = (0.1, 0.1, 0.1)
ob_plate_002.location = (0.07801, 0.3752, 0.09889)
ob_plate_002.rotation_euler = (0.0, -0.0, -1.649)
ob_plate_002.scale = (1.0, 1.0, 0.1411)
ob_sammich_002.location = (0.01104, 0.3688, 0.118)
ob_sammich_002.rotation_euler = (-1.554, -0.7692, 4.73)
ob_sammich_002.scale = (0.1, 0.1, 0.1)
ob_beer_001.location = (-0.04505, 0.02294, 0.2496)
ob_beer_002.location = (-0.009475, -0.2535, 0.1437)
ob_beer_002.rotation_euler = (1.592, 0.8691, -0.3101)
ob_sammich_003.location = (-0.4197, -0.1637, 0.1608)
ob_sammich_003.rotation_euler = (-3.168, 0.04976, 4.215)
ob_sammich_003.scale = (0.1, 0.1, 0.1)

# ---- collection membership
col_collection.objects.link(ob_blanket)
col_collection.objects.link(ob_cake)
col_collection.objects.link(ob_plate)
col_collection.objects.link(ob_beer)
col_collection.objects.link(ob_pop)
col_collection.objects.link(ob_sammich)
col_collection.objects.link(ob_chicken)
col_collection.objects.link(ob_plate_001)
col_collection.objects.link(ob_sammich_001)
col_collection.objects.link(ob_plate_002)
col_collection.objects.link(ob_sammich_002)
col_collection.objects.link(ob_beer_001)
col_collection.objects.link(ob_beer_002)
col_collection.objects.link(ob_sammich_003)

# ---- scene / render settings (as saved in the file)
scene.frame_start = 1; scene.frame_end = 250; scene.frame_set(1)
scene.render.engine = 'BLENDER_EEVEE_NEXT'
scene.cycles.sampling_pattern = 'TABULATED_SOBOL'
scene.cycles.use_light_tree = False
scene.view_settings.view_transform = 'Filmic'
bpy.context.view_layer.update()

# ---- added for rendering (the .blend has no active camera and no usable light): camera, sun
cam_auto = bpy.data.cameras.new('AutoCamera')
cam_auto.lens = 50.0
cam_auto.sensor_width = 36.0
cam_auto.clip_end = 1000.0
ob_auto_camera = bpy.data.objects.new('AutoCamera', cam_auto)
scene.collection.objects.link(ob_auto_camera)
ob_auto_camera.location = (2.66786, -3.18919, 2.42626)
ob_auto_camera.rotation_euler = (1.09748, -7.21219e-08, 0.694738)
scene.camera = ob_auto_camera
light_auto_sun = bpy.data.lights.new('AutoSun', 'SUN')
light_auto_sun.energy = 3.0
light_auto_sun.angle = 0.0523599
ob_auto_sun = bpy.data.objects.new('AutoSun', light_auto_sun)
scene.collection.objects.link(ob_auto_sun)
ob_auto_sun.rotation_euler = (0.872665, 0.174533, 0.523599)
bpy.context.view_layer.update()
